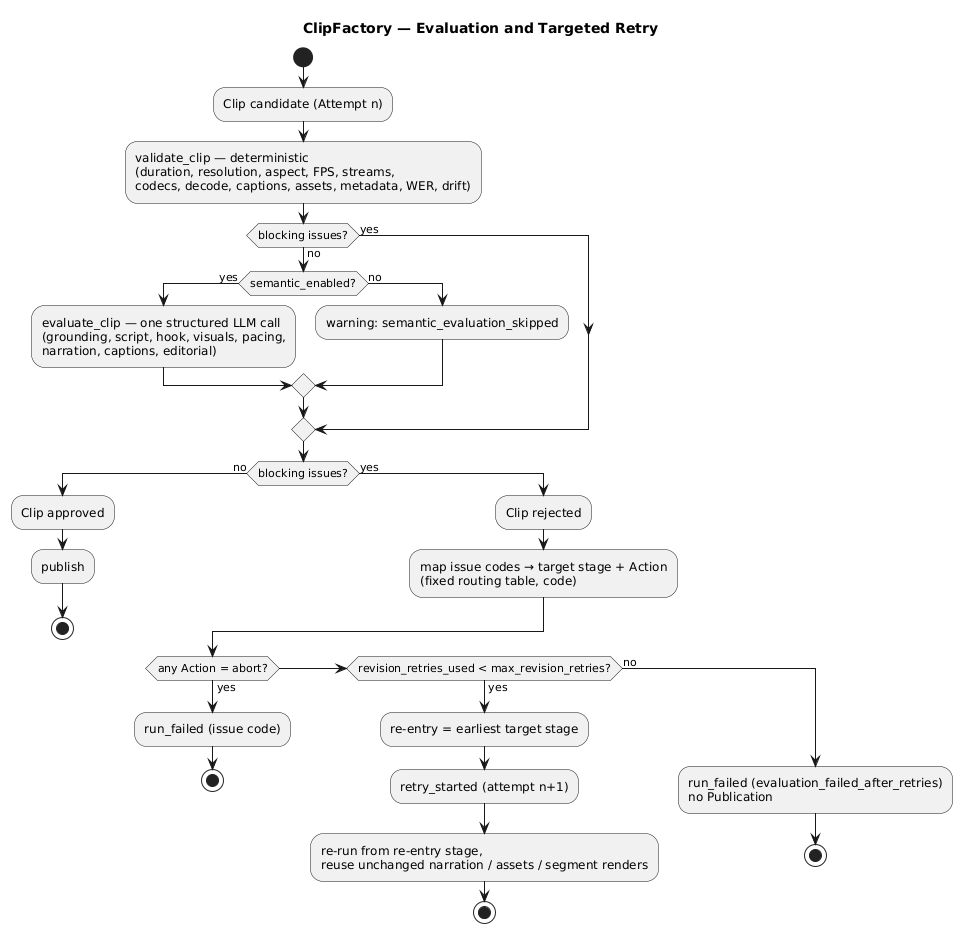

The diagram above was rendered by PlantUML. Its source (embedded in the PNG):
@startuml evaluation-retry-flow
' Requirements: ../../11-evaluation-and-retry.md
title ClipFactory — Evaluation and Targeted Retry

start
:Clip candidate (Attempt n);
:validate_clip — deterministic\n(duration, resolution, aspect, FPS, streams,\ncodecs, decode, captions, assets, metadata, WER, drift);
if (blocking issues?) then (yes)
else (no)
  if (semantic_enabled?) then (yes)
    :evaluate_clip — one structured LLM call\n(grounding, script, hook, visuals, pacing,\nnarration, captions, editorial);
  else (no)
    :warning: semantic_evaluation_skipped;
  endif
endif
if (blocking issues?) then (no)
  :Clip approved;
  :publish;
  stop
else (yes)
  :Clip rejected;
  :map issue codes → target stage + Action\n(fixed routing table, code);
  if (any Action = abort?) then (yes)
    :run_failed (issue code);
    stop
  elseif (revision_retries_used < max_revision_retries?) then (yes)
    :re-entry = earliest target stage;
    :retry_started (attempt n+1);
    :re-run from re-entry stage,\nreuse unchanged narration / assets / segment renders;
    stop
  else (no)
    :run_failed (evaluation_failed_after_retries)\nno Publication;
    stop
  endif
endif
@enduml